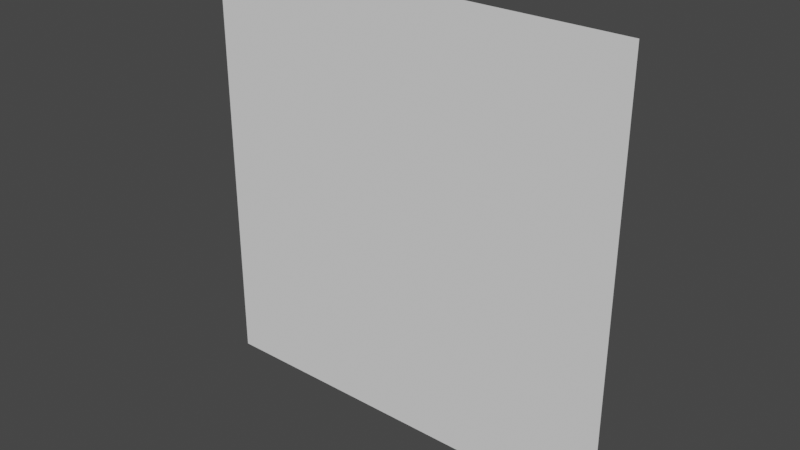 # Source: base_plane.blend  (saved by Blender 3.6.13; exported with 4.5.12 LTS)
import bpy
from mathutils import Matrix  # noqa: F401  (used for matrix-valued properties, if any)

bpy.ops.wm.read_factory_settings(use_empty=True)
scene = bpy.context.scene
scene.name = 'Scene'

# ---- collections
col_collection = bpy.data.collections.new('Collection'); scene.collection.children.link(col_collection)

# ---- world
world_world = bpy.data.worlds.new('World'); scene.world = world_world
world_world.use_nodes = True; world_world.node_tree.nodes.clear()
_N = world_world.node_tree.nodes; _L = world_world.node_tree.links
n0 = _N.new('ShaderNodeOutputWorld'); n0.name = 'World Output'; n0.location = (300, 300)
n1 = _N.new('ShaderNodeBackground'); n1.name = 'Background'; n1.location = (10, 300)
n1.inputs[0].default_value = (0.05088, 0.05088, 0.05088, 1.0)
_L.new(n1.outputs[0], n0.inputs[0])
n0.is_active_output = True
world_world.color = (0.05088, 0.05088, 0.05088)
world_world.use_sun_shadow = False
world_world.sun_shadow_jitter_overblur = 0.0

# ---- meshes
me_cube = bpy.data.meshes.new('Cube')
me_cube.from_pydata([(0.0, 0.0, 1.0), (0.0, 0.0, 0.0), (-1.0, 0.0, 1.0), (-1.0, 0.0, 0.0)], [], [(1, 0, 2, 3)])
_uv = me_cube.uv_layers.new(name='UVMap')
_uv.uv.foreach_set('vector', [0.375, 0.75, 0.625, 0.75, 0.625, 1.0, 0.375, 1.0])
me_cube.materials.append(None)
me_cube.use_mirror_vertex_groups = False
me_cube.update()

# ---- objects
ob_plane = bpy.data.objects.new('Plane', me_cube)

# ---- transforms, parenting, visibility, modifiers, constraints
ob_plane.location = (0.0, 0.0, 0.0)
ob_plane.lock_rotations_4d = False
ob_plane.empty_display_type = 'ARROWS'
ob_plane.lineart.crease_threshold = 0.0

# ---- collection membership
col_collection.objects.link(ob_plane)

# ---- scene / render settings (as saved in the file)
scene.frame_start = 1; scene.frame_end = 250; scene.frame_set(1)
scene.render.engine = 'BLENDER_EEVEE_NEXT'
scene.cycles.sampling_pattern = 'TABULATED_SOBOL'
scene.view_settings.view_transform = 'Filmic'
bpy.context.view_layer.update()

# ---- added for rendering (the .blend has no active camera and no usable light): camera, sun
cam_auto = bpy.data.cameras.new('AutoCamera')
cam_auto.lens = 50.0
cam_auto.sensor_width = 36.0
cam_auto.clip_end = 1000.0
ob_auto_camera = bpy.data.objects.new('AutoCamera', cam_auto)
scene.collection.objects.link(ob_auto_camera)
ob_auto_camera.location = (0.808465, -1.57016, 1.54677)
ob_auto_camera.rotation_euler = (1.09748, -7.21219e-08, 0.694738)
scene.camera = ob_auto_camera
light_auto_sun = bpy.data.lights.new('AutoSun', 'SUN')
light_auto_sun.energy = 3.0
light_auto_sun.angle = 0.0523599
ob_auto_sun = bpy.data.objects.new('AutoSun', light_auto_sun)
scene.collection.objects.link(ob_auto_sun)
ob_auto_sun.rotation_euler = (0.872665, 0.174533, 0.523599)
bpy.context.view_layer.update()
